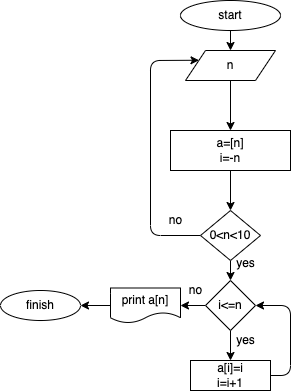

The diagram above was exported from draw.io. Its source (the exported page's mxGraphModel, read from the mxfile embedded in the PNG):
<mxGraphModel dx="354" dy="190" grid="1" gridSize="10" guides="1" tooltips="1" connect="1" arrows="1" fold="1" page="1" pageScale="1" pageWidth="827" pageHeight="1169" math="0" shadow="0">
  <root>
    <mxCell id="0" />
    <mxCell id="1" parent="0" />
    <mxCell id="8" style="edgeStyle=none;html=1;exitX=0.5;exitY=1;exitDx=0;exitDy=0;entryX=0.5;entryY=0;entryDx=0;entryDy=0;" parent="1" source="2" target="3" edge="1">
      <mxGeometry relative="1" as="geometry" />
    </mxCell>
    <mxCell id="2" value="start" style="ellipse;whiteSpace=wrap;html=1;" parent="1" vertex="1">
      <mxGeometry x="200" y="10" width="100" height="30" as="geometry" />
    </mxCell>
    <mxCell id="9" style="edgeStyle=none;html=1;exitX=0.5;exitY=1;exitDx=0;exitDy=0;entryX=0.5;entryY=0;entryDx=0;entryDy=0;" parent="1" source="3" target="4" edge="1">
      <mxGeometry relative="1" as="geometry" />
    </mxCell>
    <mxCell id="3" value="n" style="shape=parallelogram;perimeter=parallelogramPerimeter;whiteSpace=wrap;html=1;fixedSize=1;" parent="1" vertex="1">
      <mxGeometry x="205" y="60" width="90" height="30" as="geometry" />
    </mxCell>
    <mxCell id="20" style="edgeStyle=none;html=1;exitX=0.5;exitY=1;exitDx=0;exitDy=0;entryX=0.5;entryY=0;entryDx=0;entryDy=0;" parent="1" source="4" target="19" edge="1">
      <mxGeometry relative="1" as="geometry" />
    </mxCell>
    <mxCell id="4" value="a=[n]&lt;br&gt;i=-n" style="rounded=0;whiteSpace=wrap;html=1;" parent="1" vertex="1">
      <mxGeometry x="190" y="140" width="120" height="40" as="geometry" />
    </mxCell>
    <mxCell id="11" style="edgeStyle=none;html=1;exitX=0.5;exitY=1;exitDx=0;exitDy=0;entryX=0.5;entryY=0;entryDx=0;entryDy=0;" parent="1" source="6" target="7" edge="1">
      <mxGeometry relative="1" as="geometry" />
    </mxCell>
    <mxCell id="33" style="edgeStyle=none;html=1;exitX=0;exitY=0.5;exitDx=0;exitDy=0;" edge="1" parent="1" source="6" target="13">
      <mxGeometry relative="1" as="geometry" />
    </mxCell>
    <mxCell id="6" value="i&amp;lt;=n" style="rhombus;whiteSpace=wrap;html=1;" parent="1" vertex="1">
      <mxGeometry x="225" y="290" width="50" height="50" as="geometry" />
    </mxCell>
    <mxCell id="34" style="edgeStyle=none;html=1;exitX=1;exitY=0.5;exitDx=0;exitDy=0;entryX=1;entryY=0.5;entryDx=0;entryDy=0;" edge="1" parent="1" source="7" target="6">
      <mxGeometry relative="1" as="geometry">
        <Array as="points">
          <mxPoint x="310" y="385" />
          <mxPoint x="310" y="315" />
        </Array>
      </mxGeometry>
    </mxCell>
    <mxCell id="7" value="a[i]=i&lt;br&gt;i=i+1" style="rounded=0;whiteSpace=wrap;html=1;" parent="1" vertex="1">
      <mxGeometry x="210" y="370" width="80" height="30" as="geometry" />
    </mxCell>
    <mxCell id="35" style="edgeStyle=none;html=1;exitX=0;exitY=0.5;exitDx=0;exitDy=0;entryX=1;entryY=0.5;entryDx=0;entryDy=0;" edge="1" parent="1" source="13" target="15">
      <mxGeometry relative="1" as="geometry" />
    </mxCell>
    <mxCell id="13" value="print a[n]" style="shape=document;whiteSpace=wrap;html=1;boundedLbl=1;" parent="1" vertex="1">
      <mxGeometry x="130" y="297.5" width="70" height="35" as="geometry" />
    </mxCell>
    <mxCell id="15" value="finish" style="ellipse;whiteSpace=wrap;html=1;" parent="1" vertex="1">
      <mxGeometry x="20" y="300" width="80" height="30" as="geometry" />
    </mxCell>
    <mxCell id="17" value="yes" style="text;html=1;align=center;verticalAlign=middle;resizable=0;points=[];autosize=1;strokeColor=none;fillColor=none;" parent="1" vertex="1">
      <mxGeometry x="250" y="340" width="30" height="20" as="geometry" />
    </mxCell>
    <mxCell id="18" value="no" style="text;html=1;align=center;verticalAlign=middle;resizable=0;points=[];autosize=1;strokeColor=none;fillColor=none;" parent="1" vertex="1">
      <mxGeometry x="200" y="290" width="30" height="20" as="geometry" />
    </mxCell>
    <mxCell id="21" style="edgeStyle=none;html=1;exitX=0.5;exitY=1;exitDx=0;exitDy=0;entryX=0.5;entryY=0;entryDx=0;entryDy=0;" parent="1" source="19" target="6" edge="1">
      <mxGeometry relative="1" as="geometry" />
    </mxCell>
    <mxCell id="32" style="edgeStyle=none;html=1;exitX=0;exitY=0.5;exitDx=0;exitDy=0;entryX=0;entryY=0.25;entryDx=0;entryDy=0;" edge="1" parent="1" source="19" target="3">
      <mxGeometry relative="1" as="geometry">
        <Array as="points">
          <mxPoint x="170" y="245" />
          <mxPoint x="170" y="70" />
        </Array>
      </mxGeometry>
    </mxCell>
    <mxCell id="19" value="0&amp;lt;n&amp;lt;10" style="rhombus;whiteSpace=wrap;html=1;" parent="1" vertex="1">
      <mxGeometry x="220" y="220" width="60" height="50" as="geometry" />
    </mxCell>
    <mxCell id="26" value="yes" style="text;html=1;align=center;verticalAlign=middle;resizable=0;points=[];autosize=1;strokeColor=none;fillColor=none;" parent="1" vertex="1">
      <mxGeometry x="250" y="262.5" width="30" height="20" as="geometry" />
    </mxCell>
    <mxCell id="31" value="no" style="text;html=1;align=center;verticalAlign=middle;resizable=0;points=[];autosize=1;strokeColor=none;fillColor=none;" parent="1" vertex="1">
      <mxGeometry x="180" y="220" width="30" height="20" as="geometry" />
    </mxCell>
  </root>
</mxGraphModel>